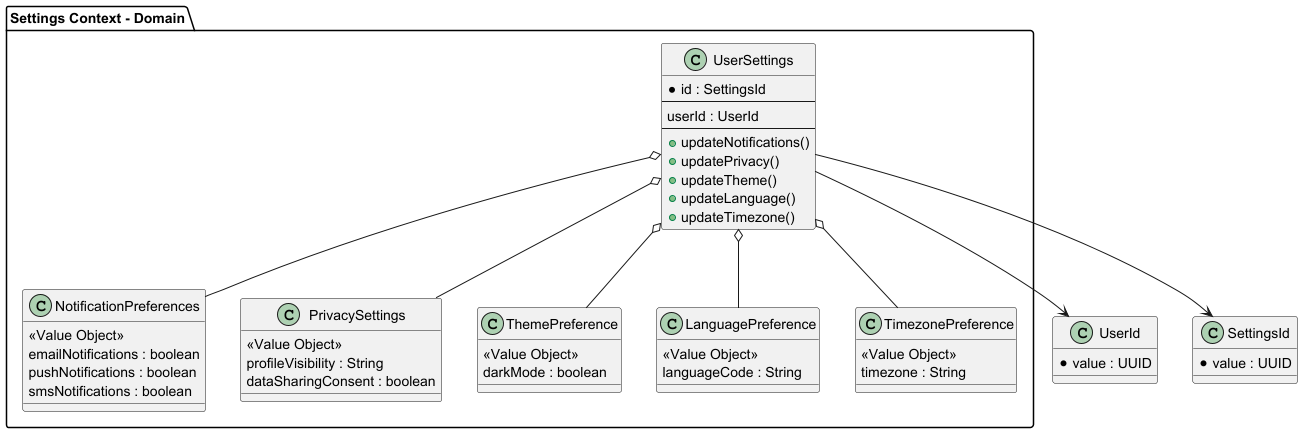

The diagram above was rendered by PlantUML. Its source (embedded in the PNG):
@startuml

class UserId {
  *value : UUID
}

class SettingsId {
  *value : UUID
}

package "Settings Context - Domain" {

  class UserSettings {
    *id : SettingsId
    --
    userId : UserId
    --
    +updateNotifications()
    +updatePrivacy()
    +updateTheme()
    +updateLanguage()
    +updateTimezone()
  }

  class NotificationPreferences {
    <<Value Object>>
    emailNotifications : boolean
    pushNotifications : boolean
    smsNotifications : boolean
  }

  class PrivacySettings {
    <<Value Object>>
    profileVisibility : String
    dataSharingConsent : boolean
  }

  class ThemePreference {
    <<Value Object>>
    darkMode : boolean
  }

  class LanguagePreference {
    <<Value Object>>
    languageCode : String
  }

  class TimezonePreference {
    <<Value Object>>
    timezone : String
  }

  ' Relaciones
  UserSettings --> SettingsId
  UserSettings --> UserId

  UserSettings o-- NotificationPreferences
  UserSettings o-- PrivacySettings
  UserSettings o-- ThemePreference
  UserSettings o-- LanguagePreference
  UserSettings o-- TimezonePreference

}

@enduml